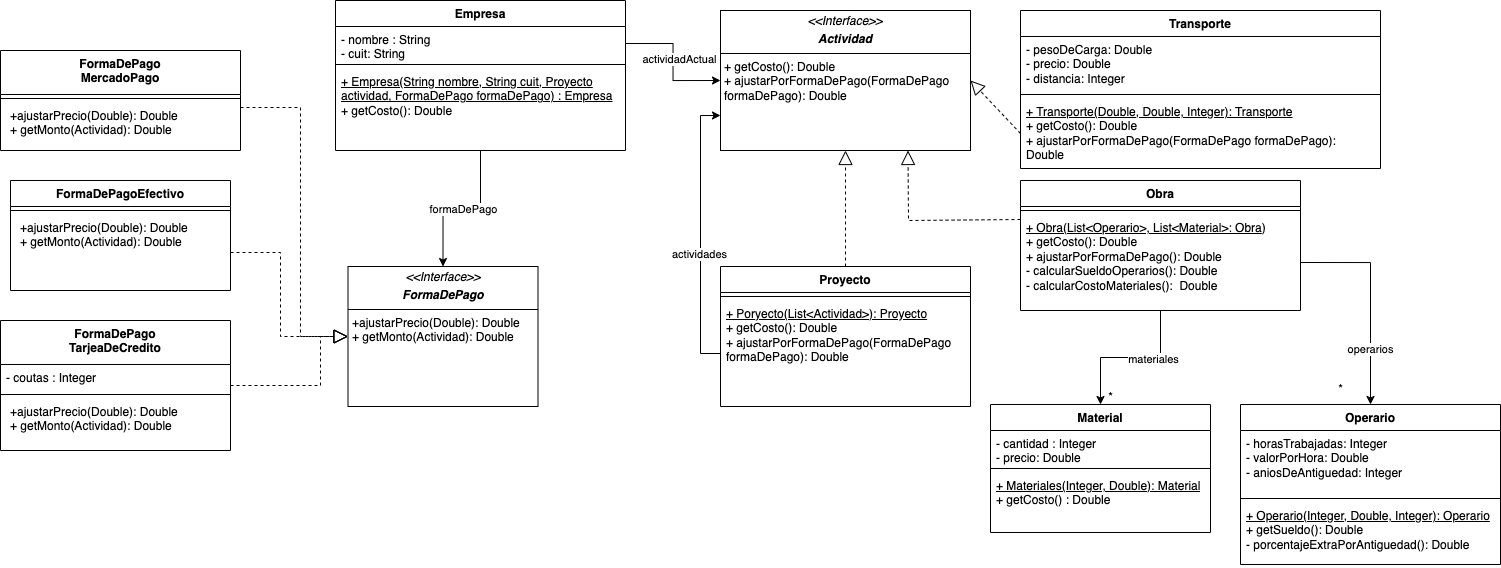

The diagram above was exported from draw.io. Its source (the exported page's mxGraphModel, read from the mxfile embedded in the PNG):
<mxGraphModel dx="2612" dy="803" grid="1" gridSize="10" guides="1" tooltips="1" connect="1" arrows="1" fold="1" page="1" pageScale="1" pageWidth="850" pageHeight="1100" math="0" shadow="0">
  <root>
    <mxCell id="0" />
    <mxCell id="1" parent="0" />
    <mxCell id="Hj4339iwhRme1GsYyghZ-2" value="&lt;p style=&quot;margin:0px;margin-top:4px;text-align:center;&quot;&gt;&lt;i&gt;&amp;lt;&amp;lt;Interface&amp;gt;&amp;gt;&lt;/i&gt;&lt;/p&gt;&lt;p style=&quot;margin:0px;margin-top:4px;text-align:center;&quot;&gt;&lt;i&gt;&lt;b&gt;Actividad&lt;/b&gt;&lt;/i&gt;&lt;/p&gt;&lt;hr size=&quot;1&quot; style=&quot;border-style:solid;&quot;&gt;&lt;p style=&quot;margin:0px;margin-left:4px;&quot;&gt;+ getCosto(): Double&lt;br&gt;+ ajustarPorFormaDePago(FormaDePago formaDePago): Double&amp;nbsp;&lt;/p&gt;" style="verticalAlign=top;align=left;overflow=fill;html=1;whiteSpace=wrap;" vertex="1" parent="1">
      <mxGeometry x="560" y="80" width="250" height="140" as="geometry" />
    </mxCell>
    <mxCell id="Hj4339iwhRme1GsYyghZ-44" style="edgeStyle=orthogonalEdgeStyle;rounded=0;orthogonalLoop=1;jettySize=auto;html=1;entryX=0.5;entryY=0;entryDx=0;entryDy=0;" edge="1" parent="1" source="Hj4339iwhRme1GsYyghZ-5" target="Hj4339iwhRme1GsYyghZ-21">
      <mxGeometry relative="1" as="geometry" />
    </mxCell>
    <mxCell id="Hj4339iwhRme1GsYyghZ-45" value="formaDePago" style="edgeLabel;html=1;align=center;verticalAlign=middle;resizable=0;points=[];" vertex="1" connectable="0" parent="Hj4339iwhRme1GsYyghZ-44">
      <mxGeometry x="-0.0184" relative="1" as="geometry">
        <mxPoint as="offset" />
      </mxGeometry>
    </mxCell>
    <mxCell id="Hj4339iwhRme1GsYyghZ-5" value="Empresa" style="swimlane;fontStyle=1;align=center;verticalAlign=top;childLayout=stackLayout;horizontal=1;startSize=26;horizontalStack=0;resizeParent=1;resizeParentMax=0;resizeLast=0;collapsible=1;marginBottom=0;whiteSpace=wrap;html=1;" vertex="1" parent="1">
      <mxGeometry x="175" y="70" width="290" height="150" as="geometry" />
    </mxCell>
    <mxCell id="Hj4339iwhRme1GsYyghZ-6" value="- nombre : String&lt;div&gt;- cuit: String&lt;/div&gt;" style="text;strokeColor=none;fillColor=none;align=left;verticalAlign=top;spacingLeft=4;spacingRight=4;overflow=hidden;rotatable=0;points=[[0,0.5],[1,0.5]];portConstraint=eastwest;whiteSpace=wrap;html=1;" vertex="1" parent="Hj4339iwhRme1GsYyghZ-5">
      <mxGeometry y="26" width="290" height="34" as="geometry" />
    </mxCell>
    <mxCell id="Hj4339iwhRme1GsYyghZ-7" value="" style="line;strokeWidth=1;fillColor=none;align=left;verticalAlign=middle;spacingTop=-1;spacingLeft=3;spacingRight=3;rotatable=0;labelPosition=right;points=[];portConstraint=eastwest;strokeColor=inherit;" vertex="1" parent="Hj4339iwhRme1GsYyghZ-5">
      <mxGeometry y="60" width="290" height="8" as="geometry" />
    </mxCell>
    <mxCell id="Hj4339iwhRme1GsYyghZ-8" value="&lt;div&gt;&lt;u&gt;+ Empresa(String nombre, String cuit, Proyecto actividad, FormaDePago formaDePago) : Empresa&lt;/u&gt;&lt;/div&gt;+ getCosto(): Double" style="text;strokeColor=none;fillColor=none;align=left;verticalAlign=top;spacingLeft=4;spacingRight=4;overflow=hidden;rotatable=0;points=[[0,0.5],[1,0.5]];portConstraint=eastwest;whiteSpace=wrap;html=1;" vertex="1" parent="Hj4339iwhRme1GsYyghZ-5">
      <mxGeometry y="68" width="290" height="82" as="geometry" />
    </mxCell>
    <mxCell id="Hj4339iwhRme1GsYyghZ-9" value="Proyecto" style="swimlane;fontStyle=1;align=center;verticalAlign=top;childLayout=stackLayout;horizontal=1;startSize=26;horizontalStack=0;resizeParent=1;resizeParentMax=0;resizeLast=0;collapsible=1;marginBottom=0;whiteSpace=wrap;html=1;" vertex="1" parent="1">
      <mxGeometry x="560" y="336" width="250" height="140" as="geometry" />
    </mxCell>
    <mxCell id="Hj4339iwhRme1GsYyghZ-11" value="" style="line;strokeWidth=1;fillColor=none;align=left;verticalAlign=middle;spacingTop=-1;spacingLeft=3;spacingRight=3;rotatable=0;labelPosition=right;points=[];portConstraint=eastwest;strokeColor=inherit;" vertex="1" parent="Hj4339iwhRme1GsYyghZ-9">
      <mxGeometry y="26" width="250" height="8" as="geometry" />
    </mxCell>
    <mxCell id="Hj4339iwhRme1GsYyghZ-12" value="&lt;u&gt;+ Poryecto(List&amp;lt;Actividad&amp;gt;): Proyecto&lt;/u&gt;&lt;div&gt;+ getCosto(): Double&lt;br style=&quot;border-color: var(--border-color);&quot;&gt;+ ajustarPorFormaDePago(FormaDePago formaDePago): Double&amp;nbsp;&lt;br&gt;&lt;/div&gt;" style="text;strokeColor=none;fillColor=none;align=left;verticalAlign=top;spacingLeft=4;spacingRight=4;overflow=hidden;rotatable=0;points=[[0,0.5],[1,0.5]];portConstraint=eastwest;whiteSpace=wrap;html=1;" vertex="1" parent="Hj4339iwhRme1GsYyghZ-9">
      <mxGeometry y="34" width="250" height="106" as="geometry" />
    </mxCell>
    <mxCell id="Hj4339iwhRme1GsYyghZ-61" style="edgeStyle=orthogonalEdgeStyle;rounded=0;orthogonalLoop=1;jettySize=auto;html=1;entryX=0.5;entryY=0;entryDx=0;entryDy=0;" edge="1" parent="1" source="Hj4339iwhRme1GsYyghZ-13" target="Hj4339iwhRme1GsYyghZ-53">
      <mxGeometry relative="1" as="geometry" />
    </mxCell>
    <mxCell id="Hj4339iwhRme1GsYyghZ-63" value="materiales" style="edgeLabel;html=1;align=center;verticalAlign=middle;resizable=0;points=[];" vertex="1" connectable="0" parent="Hj4339iwhRme1GsYyghZ-61">
      <mxGeometry x="-0.2847" y="1" relative="1" as="geometry">
        <mxPoint as="offset" />
      </mxGeometry>
    </mxCell>
    <mxCell id="Hj4339iwhRme1GsYyghZ-13" value="Obra" style="swimlane;fontStyle=1;align=center;verticalAlign=top;childLayout=stackLayout;horizontal=1;startSize=26;horizontalStack=0;resizeParent=1;resizeParentMax=0;resizeLast=0;collapsible=1;marginBottom=0;whiteSpace=wrap;html=1;" vertex="1" parent="1">
      <mxGeometry x="860" y="250" width="280" height="130" as="geometry" />
    </mxCell>
    <mxCell id="Hj4339iwhRme1GsYyghZ-15" value="" style="line;strokeWidth=1;fillColor=none;align=left;verticalAlign=middle;spacingTop=-1;spacingLeft=3;spacingRight=3;rotatable=0;labelPosition=right;points=[];portConstraint=eastwest;strokeColor=inherit;" vertex="1" parent="Hj4339iwhRme1GsYyghZ-13">
      <mxGeometry y="26" width="280" height="8" as="geometry" />
    </mxCell>
    <mxCell id="Hj4339iwhRme1GsYyghZ-16" value="&lt;u&gt;+ Obra(List&amp;lt;Operario&amp;gt;, List&amp;lt;Material&amp;gt;: Obra&lt;/u&gt;)&lt;div&gt;+ getCosto(): Double&lt;/div&gt;&lt;div&gt;+ ajustarPorFormaDePago(): Double&lt;/div&gt;&lt;div&gt;- calcularSueldoOperarios(): Double&lt;/div&gt;&lt;div&gt;- calcularCostoMateriales():&amp;nbsp; Double&lt;/div&gt;" style="text;strokeColor=none;fillColor=none;align=left;verticalAlign=top;spacingLeft=4;spacingRight=4;overflow=hidden;rotatable=0;points=[[0,0.5],[1,0.5]];portConstraint=eastwest;whiteSpace=wrap;html=1;" vertex="1" parent="Hj4339iwhRme1GsYyghZ-13">
      <mxGeometry y="34" width="280" height="96" as="geometry" />
    </mxCell>
    <mxCell id="Hj4339iwhRme1GsYyghZ-17" value="Transporte" style="swimlane;fontStyle=1;align=center;verticalAlign=top;childLayout=stackLayout;horizontal=1;startSize=26;horizontalStack=0;resizeParent=1;resizeParentMax=0;resizeLast=0;collapsible=1;marginBottom=0;whiteSpace=wrap;html=1;" vertex="1" parent="1">
      <mxGeometry x="860" y="80" width="360" height="158" as="geometry" />
    </mxCell>
    <mxCell id="Hj4339iwhRme1GsYyghZ-18" value="- pesoDeCarga: Double&lt;div&gt;- precio: Double&lt;/div&gt;&lt;div&gt;- distancia: Integer&lt;/div&gt;" style="text;strokeColor=none;fillColor=none;align=left;verticalAlign=top;spacingLeft=4;spacingRight=4;overflow=hidden;rotatable=0;points=[[0,0.5],[1,0.5]];portConstraint=eastwest;whiteSpace=wrap;html=1;" vertex="1" parent="Hj4339iwhRme1GsYyghZ-17">
      <mxGeometry y="26" width="360" height="54" as="geometry" />
    </mxCell>
    <mxCell id="Hj4339iwhRme1GsYyghZ-19" value="" style="line;strokeWidth=1;fillColor=none;align=left;verticalAlign=middle;spacingTop=-1;spacingLeft=3;spacingRight=3;rotatable=0;labelPosition=right;points=[];portConstraint=eastwest;strokeColor=inherit;" vertex="1" parent="Hj4339iwhRme1GsYyghZ-17">
      <mxGeometry y="80" width="360" height="8" as="geometry" />
    </mxCell>
    <mxCell id="Hj4339iwhRme1GsYyghZ-20" value="&lt;div&gt;&lt;u&gt;+ Transporte(Double, Double, Integer): Transporte&lt;/u&gt;&lt;/div&gt;+ getCosto(): Double&lt;br style=&quot;border-color: var(--border-color);&quot;&gt;+ ajustarPorFormaDePago(FormaDePago formaDePago): Double&amp;nbsp;" style="text;strokeColor=none;fillColor=none;align=left;verticalAlign=top;spacingLeft=4;spacingRight=4;overflow=hidden;rotatable=0;points=[[0,0.5],[1,0.5]];portConstraint=eastwest;whiteSpace=wrap;html=1;" vertex="1" parent="Hj4339iwhRme1GsYyghZ-17">
      <mxGeometry y="88" width="360" height="70" as="geometry" />
    </mxCell>
    <mxCell id="Hj4339iwhRme1GsYyghZ-21" value="&lt;p style=&quot;margin:0px;margin-top:4px;text-align:center;&quot;&gt;&lt;i&gt;&amp;lt;&amp;lt;Interface&amp;gt;&amp;gt;&lt;/i&gt;&lt;/p&gt;&lt;p style=&quot;margin:0px;margin-top:4px;text-align:center;&quot;&gt;&lt;i&gt;&lt;b&gt;FormaDePago&lt;/b&gt;&lt;/i&gt;&lt;/p&gt;&lt;hr size=&quot;1&quot; style=&quot;border-style:solid;&quot;&gt;&lt;p style=&quot;margin:0px;margin-left:4px;&quot;&gt;+ajustarPrecio(Double): Double&lt;br&gt;+ getMonto(Actividad): Double&lt;/p&gt;" style="verticalAlign=top;align=left;overflow=fill;html=1;whiteSpace=wrap;" vertex="1" parent="1">
      <mxGeometry x="187.5" y="336" width="190" height="140" as="geometry" />
    </mxCell>
    <mxCell id="Hj4339iwhRme1GsYyghZ-22" value="FormaDePagoEfectivo" style="swimlane;fontStyle=1;align=center;verticalAlign=top;childLayout=stackLayout;horizontal=1;startSize=26;horizontalStack=0;resizeParent=1;resizeParentMax=0;resizeLast=0;collapsible=1;marginBottom=0;whiteSpace=wrap;html=1;" vertex="1" parent="1">
      <mxGeometry x="-150" y="250" width="220" height="110" as="geometry" />
    </mxCell>
    <mxCell id="Hj4339iwhRme1GsYyghZ-24" value="" style="line;strokeWidth=1;fillColor=none;align=left;verticalAlign=middle;spacingTop=-1;spacingLeft=3;spacingRight=3;rotatable=0;labelPosition=right;points=[];portConstraint=eastwest;strokeColor=inherit;" vertex="1" parent="Hj4339iwhRme1GsYyghZ-22">
      <mxGeometry y="26" width="220" height="8" as="geometry" />
    </mxCell>
    <mxCell id="Hj4339iwhRme1GsYyghZ-25" value="&lt;p style=&quot;border-color: var(--border-color); margin: 0px 0px 0px 4px;&quot;&gt;+ajustarPrecio(Double): Double&lt;br style=&quot;border-color: var(--border-color);&quot;&gt;+ getMonto(Actividad): Double&lt;/p&gt;" style="text;strokeColor=none;fillColor=none;align=left;verticalAlign=top;spacingLeft=4;spacingRight=4;overflow=hidden;rotatable=0;points=[[0,0.5],[1,0.5]];portConstraint=eastwest;whiteSpace=wrap;html=1;" vertex="1" parent="Hj4339iwhRme1GsYyghZ-22">
      <mxGeometry y="34" width="220" height="76" as="geometry" />
    </mxCell>
    <mxCell id="Hj4339iwhRme1GsYyghZ-26" value="FormaDePago&lt;div&gt;TarjeaDeCredito&lt;/div&gt;" style="swimlane;fontStyle=1;align=center;verticalAlign=top;childLayout=stackLayout;horizontal=1;startSize=44;horizontalStack=0;resizeParent=1;resizeParentMax=0;resizeLast=0;collapsible=1;marginBottom=0;whiteSpace=wrap;html=1;" vertex="1" parent="1">
      <mxGeometry x="-160" y="390" width="230" height="130" as="geometry" />
    </mxCell>
    <mxCell id="Hj4339iwhRme1GsYyghZ-27" value="- coutas : Integer" style="text;strokeColor=none;fillColor=none;align=left;verticalAlign=top;spacingLeft=4;spacingRight=4;overflow=hidden;rotatable=0;points=[[0,0.5],[1,0.5]];portConstraint=eastwest;whiteSpace=wrap;html=1;" vertex="1" parent="Hj4339iwhRme1GsYyghZ-26">
      <mxGeometry y="44" width="230" height="26" as="geometry" />
    </mxCell>
    <mxCell id="Hj4339iwhRme1GsYyghZ-28" value="" style="line;strokeWidth=1;fillColor=none;align=left;verticalAlign=middle;spacingTop=-1;spacingLeft=3;spacingRight=3;rotatable=0;labelPosition=right;points=[];portConstraint=eastwest;strokeColor=inherit;" vertex="1" parent="Hj4339iwhRme1GsYyghZ-26">
      <mxGeometry y="70" width="230" height="8" as="geometry" />
    </mxCell>
    <mxCell id="Hj4339iwhRme1GsYyghZ-29" value="&lt;p style=&quot;border-color: var(--border-color); margin: 0px 0px 0px 4px;&quot;&gt;+ajustarPrecio(Double): Double&lt;br style=&quot;border-color: var(--border-color);&quot;&gt;+ getMonto(Actividad): Double&lt;/p&gt;" style="text;strokeColor=none;fillColor=none;align=left;verticalAlign=top;spacingLeft=4;spacingRight=4;overflow=hidden;rotatable=0;points=[[0,0.5],[1,0.5]];portConstraint=eastwest;whiteSpace=wrap;html=1;" vertex="1" parent="Hj4339iwhRme1GsYyghZ-26">
      <mxGeometry y="78" width="230" height="52" as="geometry" />
    </mxCell>
    <mxCell id="Hj4339iwhRme1GsYyghZ-30" value="FormaDePago&lt;div&gt;MercadoPago&lt;/div&gt;" style="swimlane;fontStyle=1;align=center;verticalAlign=top;childLayout=stackLayout;horizontal=1;startSize=44;horizontalStack=0;resizeParent=1;resizeParentMax=0;resizeLast=0;collapsible=1;marginBottom=0;whiteSpace=wrap;html=1;" vertex="1" parent="1">
      <mxGeometry x="-160" y="120" width="240" height="100" as="geometry" />
    </mxCell>
    <mxCell id="Hj4339iwhRme1GsYyghZ-32" value="" style="line;strokeWidth=1;fillColor=none;align=left;verticalAlign=middle;spacingTop=-1;spacingLeft=3;spacingRight=3;rotatable=0;labelPosition=right;points=[];portConstraint=eastwest;strokeColor=inherit;" vertex="1" parent="Hj4339iwhRme1GsYyghZ-30">
      <mxGeometry y="44" width="240" height="8" as="geometry" />
    </mxCell>
    <mxCell id="Hj4339iwhRme1GsYyghZ-33" value="&lt;p style=&quot;border-color: var(--border-color); margin: 0px 0px 0px 4px;&quot;&gt;+ajustarPrecio(Double): Double&lt;br style=&quot;border-color: var(--border-color);&quot;&gt;+ getMonto(Actividad): Double&lt;/p&gt;" style="text;strokeColor=none;fillColor=none;align=left;verticalAlign=top;spacingLeft=4;spacingRight=4;overflow=hidden;rotatable=0;points=[[0,0.5],[1,0.5]];portConstraint=eastwest;whiteSpace=wrap;html=1;" vertex="1" parent="Hj4339iwhRme1GsYyghZ-30">
      <mxGeometry y="52" width="240" height="48" as="geometry" />
    </mxCell>
    <mxCell id="Hj4339iwhRme1GsYyghZ-41" value="" style="endArrow=block;dashed=1;endFill=0;endSize=12;html=1;rounded=0;entryX=0;entryY=0.5;entryDx=0;entryDy=0;exitX=1;exitY=0.5;exitDx=0;exitDy=0;" edge="1" parent="1" target="Hj4339iwhRme1GsYyghZ-21">
      <mxGeometry width="160" relative="1" as="geometry">
        <mxPoint x="80" y="177" as="sourcePoint" />
        <mxPoint x="340" y="320" as="targetPoint" />
        <Array as="points">
          <mxPoint x="140" y="177" />
          <mxPoint x="140" y="406" />
        </Array>
      </mxGeometry>
    </mxCell>
    <mxCell id="Hj4339iwhRme1GsYyghZ-42" value="" style="endArrow=block;dashed=1;endFill=0;endSize=12;html=1;rounded=0;entryX=0;entryY=0.5;entryDx=0;entryDy=0;exitX=1;exitY=0.5;exitDx=0;exitDy=0;" edge="1" parent="1" source="Hj4339iwhRme1GsYyghZ-25" target="Hj4339iwhRme1GsYyghZ-21">
      <mxGeometry width="160" relative="1" as="geometry">
        <mxPoint x="10" y="306" as="sourcePoint" />
        <mxPoint x="170" y="320" as="targetPoint" />
        <Array as="points">
          <mxPoint x="120" y="322" />
          <mxPoint x="120" y="406" />
        </Array>
      </mxGeometry>
    </mxCell>
    <mxCell id="Hj4339iwhRme1GsYyghZ-43" value="" style="endArrow=block;dashed=1;endFill=0;endSize=12;html=1;rounded=0;entryX=0;entryY=0.5;entryDx=0;entryDy=0;exitX=1;exitY=0.5;exitDx=0;exitDy=0;" edge="1" parent="1" source="Hj4339iwhRme1GsYyghZ-26" target="Hj4339iwhRme1GsYyghZ-21">
      <mxGeometry width="160" relative="1" as="geometry">
        <mxPoint x="50" y="197" as="sourcePoint" />
        <mxPoint x="180" y="330" as="targetPoint" />
        <Array as="points">
          <mxPoint x="160" y="455" />
          <mxPoint x="160" y="406" />
        </Array>
      </mxGeometry>
    </mxCell>
    <mxCell id="Hj4339iwhRme1GsYyghZ-46" style="edgeStyle=orthogonalEdgeStyle;rounded=0;orthogonalLoop=1;jettySize=auto;html=1;exitX=1;exitY=0.5;exitDx=0;exitDy=0;entryX=0;entryY=0.5;entryDx=0;entryDy=0;" edge="1" parent="1" source="Hj4339iwhRme1GsYyghZ-6" target="Hj4339iwhRme1GsYyghZ-2">
      <mxGeometry relative="1" as="geometry" />
    </mxCell>
    <mxCell id="Hj4339iwhRme1GsYyghZ-47" value="actividadActual" style="edgeLabel;html=1;align=center;verticalAlign=middle;resizable=0;points=[];" vertex="1" connectable="0" parent="Hj4339iwhRme1GsYyghZ-46">
      <mxGeometry x="-0.0393" y="6" relative="1" as="geometry">
        <mxPoint as="offset" />
      </mxGeometry>
    </mxCell>
    <mxCell id="Hj4339iwhRme1GsYyghZ-48" style="edgeStyle=orthogonalEdgeStyle;rounded=0;orthogonalLoop=1;jettySize=auto;html=1;exitX=0;exitY=0.5;exitDx=0;exitDy=0;entryX=0;entryY=0.75;entryDx=0;entryDy=0;" edge="1" parent="1" source="Hj4339iwhRme1GsYyghZ-12" target="Hj4339iwhRme1GsYyghZ-2">
      <mxGeometry relative="1" as="geometry">
        <mxPoint x="564.9999999999995" y="359" as="sourcePoint" />
      </mxGeometry>
    </mxCell>
    <mxCell id="Hj4339iwhRme1GsYyghZ-49" value="actividades" style="edgeLabel;html=1;align=center;verticalAlign=middle;resizable=0;points=[];" vertex="1" connectable="0" parent="Hj4339iwhRme1GsYyghZ-48">
      <mxGeometry x="-0.1367" y="2" relative="1" as="geometry">
        <mxPoint as="offset" />
      </mxGeometry>
    </mxCell>
    <mxCell id="Hj4339iwhRme1GsYyghZ-50" value="" style="endArrow=block;dashed=1;endFill=0;endSize=12;html=1;rounded=0;entryX=0.5;entryY=1;entryDx=0;entryDy=0;exitX=0.5;exitY=0;exitDx=0;exitDy=0;" edge="1" parent="1" source="Hj4339iwhRme1GsYyghZ-9" target="Hj4339iwhRme1GsYyghZ-2">
      <mxGeometry width="160" relative="1" as="geometry">
        <mxPoint x="40" y="187" as="sourcePoint" />
        <mxPoint x="170" y="320" as="targetPoint" />
      </mxGeometry>
    </mxCell>
    <mxCell id="Hj4339iwhRme1GsYyghZ-51" value="" style="endArrow=block;dashed=1;endFill=0;endSize=12;html=1;rounded=0;entryX=1;entryY=0.5;entryDx=0;entryDy=0;exitX=0;exitY=0.5;exitDx=0;exitDy=0;" edge="1" parent="1" source="Hj4339iwhRme1GsYyghZ-20" target="Hj4339iwhRme1GsYyghZ-2">
      <mxGeometry width="160" relative="1" as="geometry">
        <mxPoint x="597" y="324" as="sourcePoint" />
        <mxPoint x="608" y="230" as="targetPoint" />
      </mxGeometry>
    </mxCell>
    <mxCell id="Hj4339iwhRme1GsYyghZ-52" value="" style="endArrow=block;dashed=1;endFill=0;endSize=12;html=1;rounded=0;entryX=0.75;entryY=1;entryDx=0;entryDy=0;exitX=0;exitY=0.5;exitDx=0;exitDy=0;" edge="1" parent="1" target="Hj4339iwhRme1GsYyghZ-2">
      <mxGeometry width="160" relative="1" as="geometry">
        <mxPoint x="860" y="289" as="sourcePoint" />
        <mxPoint x="750" y="160" as="targetPoint" />
        <Array as="points">
          <mxPoint x="748" y="290" />
        </Array>
      </mxGeometry>
    </mxCell>
    <mxCell id="Hj4339iwhRme1GsYyghZ-53" value="Material" style="swimlane;fontStyle=1;align=center;verticalAlign=top;childLayout=stackLayout;horizontal=1;startSize=26;horizontalStack=0;resizeParent=1;resizeParentMax=0;resizeLast=0;collapsible=1;marginBottom=0;whiteSpace=wrap;html=1;" vertex="1" parent="1">
      <mxGeometry x="830" y="474" width="220" height="128" as="geometry" />
    </mxCell>
    <mxCell id="Hj4339iwhRme1GsYyghZ-54" value="- cantidad : Integer&lt;div&gt;- precio: Double&lt;/div&gt;" style="text;strokeColor=none;fillColor=none;align=left;verticalAlign=top;spacingLeft=4;spacingRight=4;overflow=hidden;rotatable=0;points=[[0,0.5],[1,0.5]];portConstraint=eastwest;whiteSpace=wrap;html=1;" vertex="1" parent="Hj4339iwhRme1GsYyghZ-53">
      <mxGeometry y="26" width="220" height="34" as="geometry" />
    </mxCell>
    <mxCell id="Hj4339iwhRme1GsYyghZ-55" value="" style="line;strokeWidth=1;fillColor=none;align=left;verticalAlign=middle;spacingTop=-1;spacingLeft=3;spacingRight=3;rotatable=0;labelPosition=right;points=[];portConstraint=eastwest;strokeColor=inherit;" vertex="1" parent="Hj4339iwhRme1GsYyghZ-53">
      <mxGeometry y="60" width="220" height="8" as="geometry" />
    </mxCell>
    <mxCell id="Hj4339iwhRme1GsYyghZ-56" value="&lt;div&gt;&lt;u&gt;+ Materiales(Integer, Double): Material&lt;/u&gt;&lt;/div&gt;+ getCosto() : Double" style="text;strokeColor=none;fillColor=none;align=left;verticalAlign=top;spacingLeft=4;spacingRight=4;overflow=hidden;rotatable=0;points=[[0,0.5],[1,0.5]];portConstraint=eastwest;whiteSpace=wrap;html=1;" vertex="1" parent="Hj4339iwhRme1GsYyghZ-53">
      <mxGeometry y="68" width="220" height="60" as="geometry" />
    </mxCell>
    <mxCell id="Hj4339iwhRme1GsYyghZ-57" value="Operario" style="swimlane;fontStyle=1;align=center;verticalAlign=top;childLayout=stackLayout;horizontal=1;startSize=26;horizontalStack=0;resizeParent=1;resizeParentMax=0;resizeLast=0;collapsible=1;marginBottom=0;whiteSpace=wrap;html=1;" vertex="1" parent="1">
      <mxGeometry x="1080" y="474" width="260" height="160" as="geometry" />
    </mxCell>
    <mxCell id="Hj4339iwhRme1GsYyghZ-58" value="- horasTrabajadas: Integer&lt;div&gt;- valorPorHora: Double&lt;/div&gt;&lt;div&gt;- aniosDeAntiguedad: Integer&lt;/div&gt;" style="text;strokeColor=none;fillColor=none;align=left;verticalAlign=top;spacingLeft=4;spacingRight=4;overflow=hidden;rotatable=0;points=[[0,0.5],[1,0.5]];portConstraint=eastwest;whiteSpace=wrap;html=1;" vertex="1" parent="Hj4339iwhRme1GsYyghZ-57">
      <mxGeometry y="26" width="260" height="64" as="geometry" />
    </mxCell>
    <mxCell id="Hj4339iwhRme1GsYyghZ-59" value="" style="line;strokeWidth=1;fillColor=none;align=left;verticalAlign=middle;spacingTop=-1;spacingLeft=3;spacingRight=3;rotatable=0;labelPosition=right;points=[];portConstraint=eastwest;strokeColor=inherit;" vertex="1" parent="Hj4339iwhRme1GsYyghZ-57">
      <mxGeometry y="90" width="260" height="8" as="geometry" />
    </mxCell>
    <mxCell id="Hj4339iwhRme1GsYyghZ-60" value="&lt;div&gt;&lt;u&gt;+ Operario(Integer, Double, Integer): Operario&lt;/u&gt;&lt;/div&gt;+ getSueldo(): Double&lt;div&gt;- porcentajeExtraPorAntiguedad(): Double&lt;/div&gt;" style="text;strokeColor=none;fillColor=none;align=left;verticalAlign=top;spacingLeft=4;spacingRight=4;overflow=hidden;rotatable=0;points=[[0,0.5],[1,0.5]];portConstraint=eastwest;whiteSpace=wrap;html=1;" vertex="1" parent="Hj4339iwhRme1GsYyghZ-57">
      <mxGeometry y="98" width="260" height="62" as="geometry" />
    </mxCell>
    <mxCell id="Hj4339iwhRme1GsYyghZ-62" style="edgeStyle=orthogonalEdgeStyle;rounded=0;orthogonalLoop=1;jettySize=auto;html=1;exitX=1;exitY=0.5;exitDx=0;exitDy=0;" edge="1" parent="1" source="Hj4339iwhRme1GsYyghZ-16" target="Hj4339iwhRme1GsYyghZ-57">
      <mxGeometry relative="1" as="geometry">
        <mxPoint x="1220" y="290" as="sourcePoint" />
      </mxGeometry>
    </mxCell>
    <mxCell id="Hj4339iwhRme1GsYyghZ-66" value="operarios" style="edgeLabel;html=1;align=center;verticalAlign=middle;resizable=0;points=[];" vertex="1" connectable="0" parent="Hj4339iwhRme1GsYyghZ-62">
      <mxGeometry x="0.4819" y="-1" relative="1" as="geometry">
        <mxPoint as="offset" />
      </mxGeometry>
    </mxCell>
    <mxCell id="Hj4339iwhRme1GsYyghZ-64" value="*" style="text;html=1;align=center;verticalAlign=middle;resizable=0;points=[];autosize=1;strokeColor=none;fillColor=none;" vertex="1" parent="1">
      <mxGeometry x="935" y="452" width="30" height="30" as="geometry" />
    </mxCell>
    <mxCell id="Hj4339iwhRme1GsYyghZ-65" value="*" style="text;html=1;align=center;verticalAlign=middle;resizable=0;points=[];autosize=1;strokeColor=none;fillColor=none;" vertex="1" parent="1">
      <mxGeometry x="1165" y="444" width="30" height="30" as="geometry" />
    </mxCell>
  </root>
</mxGraphModel>